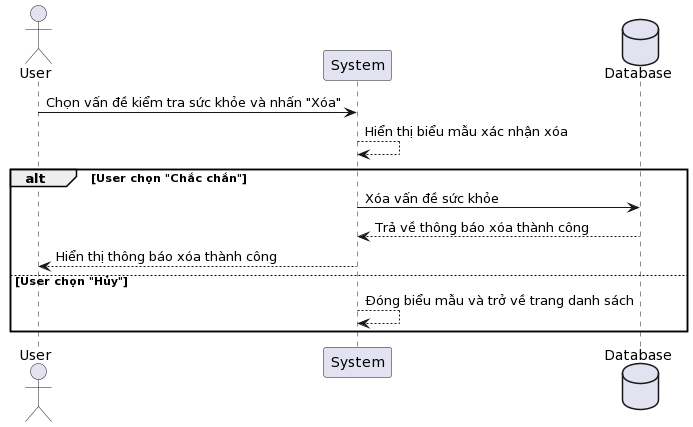

The diagram above was rendered by PlantUML. Its source (embedded in the PNG):
@startuml
actor User
participant "System" as System
database Database

User -> System: Chọn vấn đề kiểm tra sức khỏe và nhấn "Xóa"
System --> System: Hiển thị biểu mẫu xác nhận xóa

alt User chọn "Chắc chắn"
    System -> Database: Xóa vấn đề sức khỏe
    Database --> System: Trả về thông báo xóa thành công
    System --> User: Hiển thị thông báo xóa thành công
else User chọn "Hủy"
    System --> System: Đóng biểu mẫu và trở về trang danh sách
end
@enduml